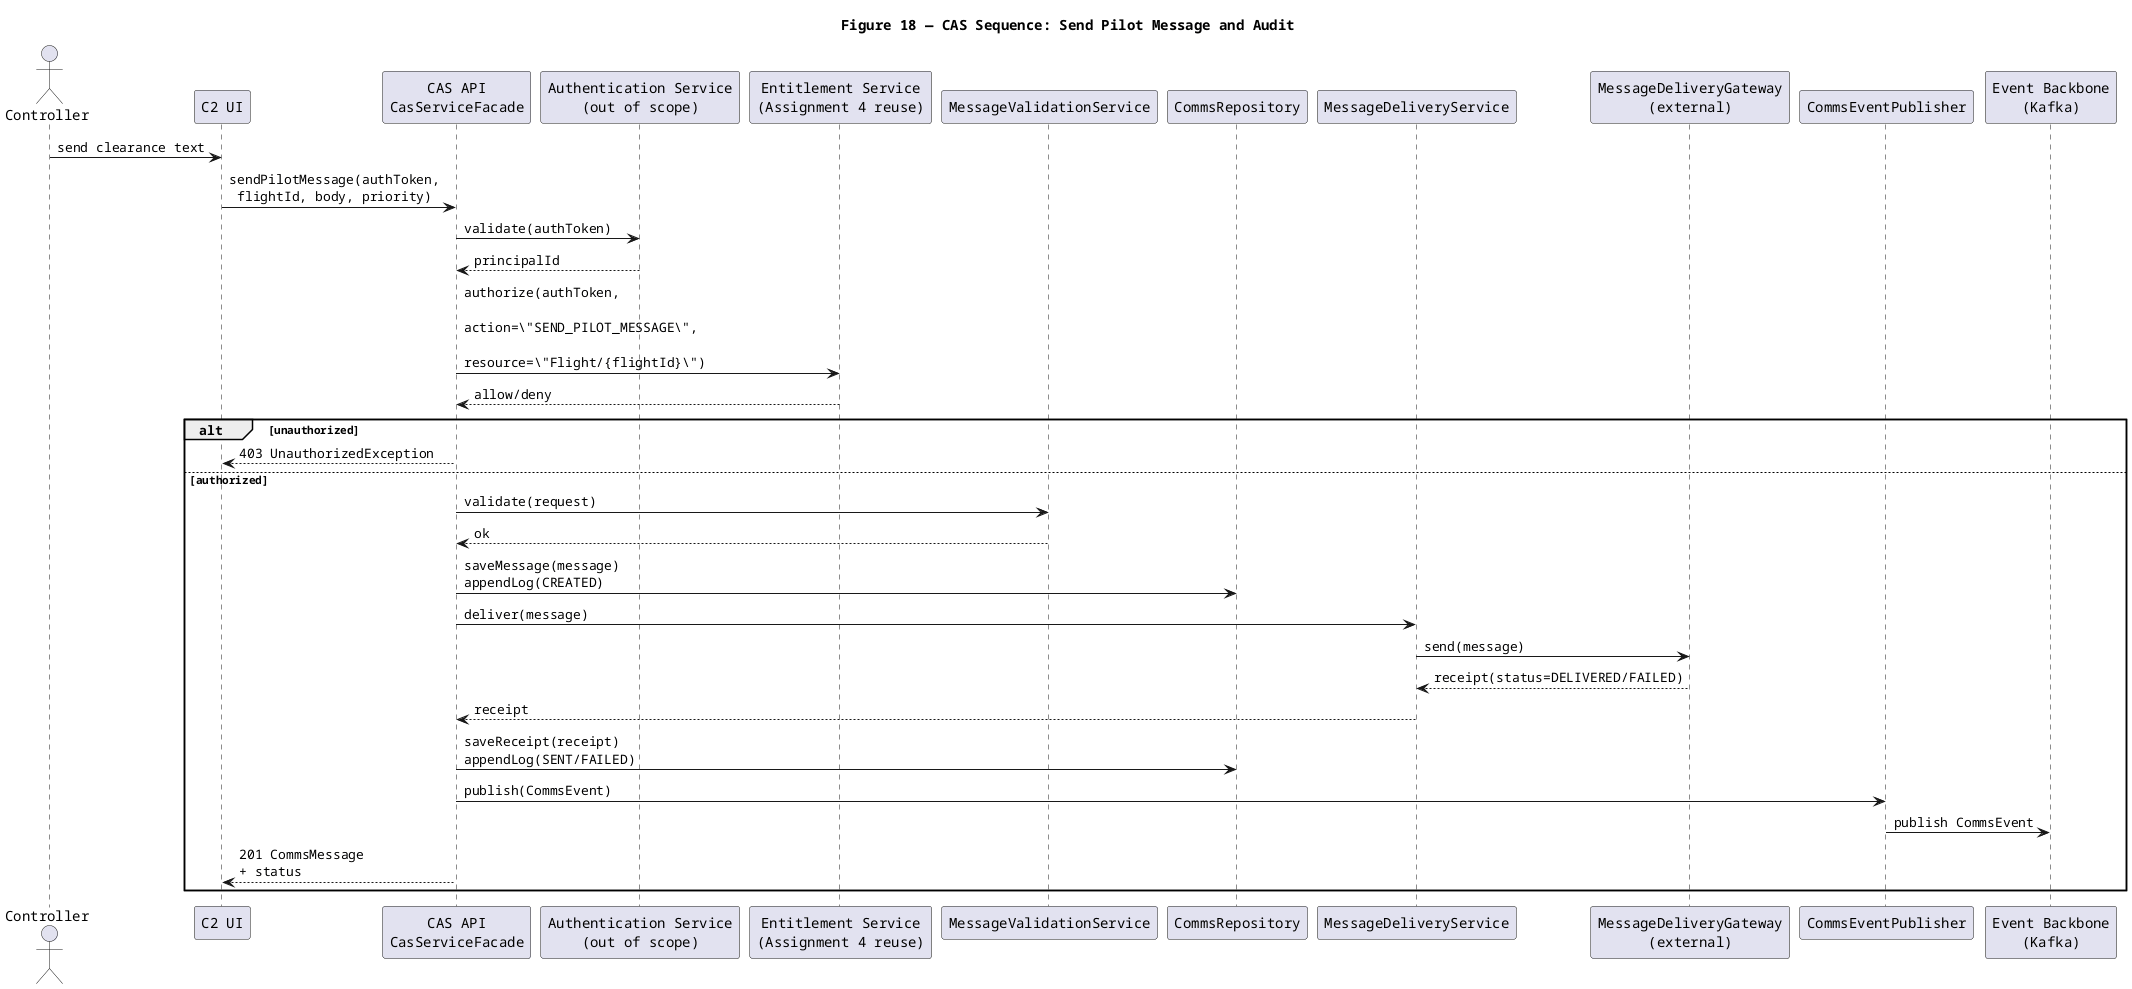

The diagram above was rendered by PlantUML. Its source (embedded in the PNG):
@startuml
title Figure 18 — CAS Sequence: Send Pilot Message and Audit

skinparam shadowing false
skinparam defaultFontName Courier
skinparam wrapWidth 220
skinparam maxMessageSize 220

actor "Controller" as Controller
participant "C2 UI" as UI
participant "CAS API\nCasServiceFacade" as API
participant "Authentication Service\n(out of scope)" as AUTH
participant "Entitlement Service\n(Assignment 4 reuse)" as ENT
participant "MessageValidationService" as Validator
participant "CommsRepository" as Repo
participant "MessageDeliveryService" as Delivery
participant "MessageDeliveryGateway\n(external)" as Gateway
participant "CommsEventPublisher" as Pub
participant "Event Backbone\n(Kafka)" as BUS

Controller -> UI : send clearance text
UI -> API : sendPilotMessage(authToken,\n flightId, body, priority)
API -> AUTH : validate(authToken)
AUTH --> API : principalId
API -> ENT : authorize(authToken,\n action=\"SEND_PILOT_MESSAGE\",\n resource=\"Flight/{flightId}\")
ENT --> API : allow/deny

alt unauthorized
  API --> UI : 403 UnauthorizedException
else authorized
  API -> Validator : validate(request)
  Validator --> API : ok
  API -> Repo : saveMessage(message)\nappendLog(CREATED)
  API -> Delivery : deliver(message)
  Delivery -> Gateway : send(message)
  Gateway --> Delivery : receipt(status=DELIVERED/FAILED)
  Delivery --> API : receipt
  API -> Repo : saveReceipt(receipt)\nappendLog(SENT/FAILED)
  API -> Pub : publish(CommsEvent)
  Pub -> BUS : publish CommsEvent
  API --> UI : 201 CommsMessage\n+ status
end

@enduml